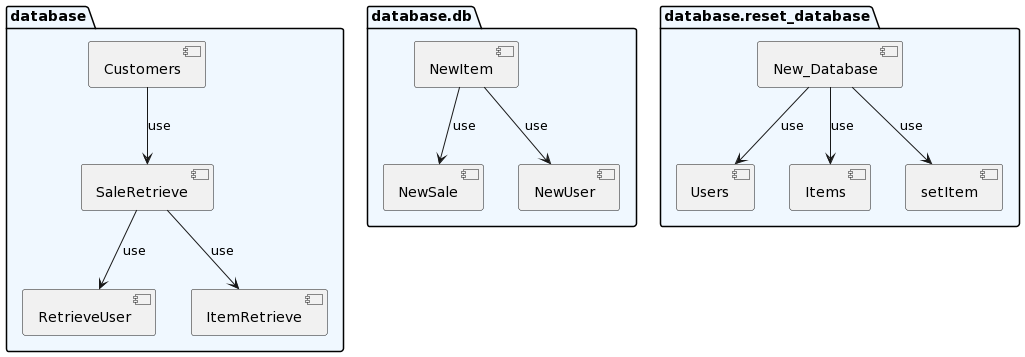

The diagram above was rendered by PlantUML. Its source (embedded in the PNG):
@startuml
set namespaceSeparator none
package "database" as database #aliceblue {
    [SaleRetrieve] --> [RetrieveUser]: use
    [SaleRetrieve] --> [ItemRetrieve]: use
    [Customers] --> [SaleRetrieve]: use
}


package "database.db" as database.db #aliceblue {
    [NewItem] --> [NewSale]: use
    [NewItem] --> [NewUser]: use
}


package "database.reset_database" as database.reset_database #aliceblue {
    [New_Database] --> [Users]: use
    [New_Database] --> [Items]: use
    [New_Database] --> [setItem]: use
}
@enduml